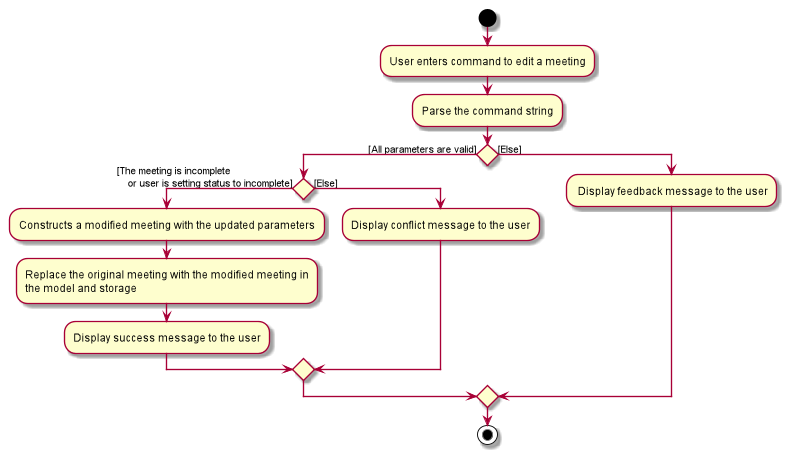

The diagram above was rendered by PlantUML. Its source (embedded in the PNG):
@startuml
start
:User enters command to edit a meeting;

:Parse the command string;

if () then ([All parameters are valid])
    if () then ([The meeting is incomplete
    or user is setting status to incomplete])
        :Constructs a modified meeting with the updated parameters;
        :Replace the original meeting with the modified meeting in
        the model and storage;
        :Display success message to the user;
    else ([Else])
        :Display conflict message to the user;
    endif

else ([Else])
    : Display feedback message to the user;
endif
stop
'    stop
@enduml